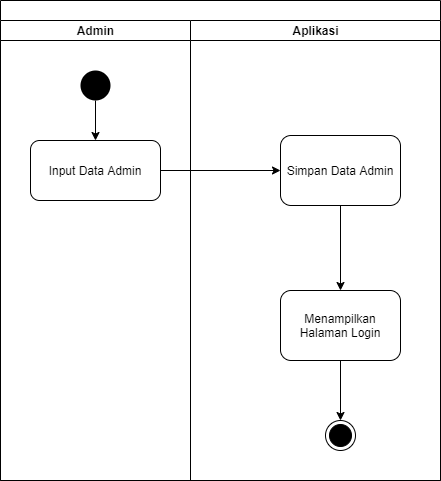

The diagram above was exported from draw.io. Its source (the exported page's mxGraphModel, read from the mxfile embedded in the PNG):
<mxGraphModel dx="782" dy="489" grid="1" gridSize="10" guides="1" tooltips="1" connect="1" arrows="1" fold="1" page="1" pageScale="1" pageWidth="850" pageHeight="1100" math="0" shadow="0">
  <root>
    <mxCell id="0" />
    <mxCell id="1" parent="0" />
    <mxCell id="MzL7LQFeSAPPaI2i0UpL-1" value="" style="swimlane;html=1;childLayout=stackLayout;resizeParent=1;resizeParentMax=0;startSize=20;" vertex="1" parent="1">
      <mxGeometry x="230" y="10" width="440" height="480" as="geometry">
        <mxRectangle x="220" y="10" width="60" height="20" as="alternateBounds" />
      </mxGeometry>
    </mxCell>
    <mxCell id="MzL7LQFeSAPPaI2i0UpL-2" value="Admin" style="swimlane;html=1;startSize=20;" vertex="1" parent="MzL7LQFeSAPPaI2i0UpL-1">
      <mxGeometry y="20" width="190" height="460" as="geometry" />
    </mxCell>
    <mxCell id="MzL7LQFeSAPPaI2i0UpL-7" style="edgeStyle=orthogonalEdgeStyle;rounded=0;orthogonalLoop=1;jettySize=auto;html=1;exitX=0.5;exitY=1;exitDx=0;exitDy=0;entryX=0.5;entryY=0;entryDx=0;entryDy=0;" edge="1" parent="MzL7LQFeSAPPaI2i0UpL-2" source="MzL7LQFeSAPPaI2i0UpL-5" target="MzL7LQFeSAPPaI2i0UpL-6">
      <mxGeometry relative="1" as="geometry" />
    </mxCell>
    <mxCell id="MzL7LQFeSAPPaI2i0UpL-5" value="" style="ellipse;fillColor=#000000;strokeColor=none;" vertex="1" parent="MzL7LQFeSAPPaI2i0UpL-2">
      <mxGeometry x="80" y="50" width="30" height="30" as="geometry" />
    </mxCell>
    <mxCell id="MzL7LQFeSAPPaI2i0UpL-6" value="Input Data Admin" style="shape=ext;rounded=1;html=1;whiteSpace=wrap;" vertex="1" parent="MzL7LQFeSAPPaI2i0UpL-2">
      <mxGeometry x="30" y="120" width="130" height="60" as="geometry" />
    </mxCell>
    <mxCell id="MzL7LQFeSAPPaI2i0UpL-10" style="edgeStyle=orthogonalEdgeStyle;rounded=0;orthogonalLoop=1;jettySize=auto;html=1;exitX=1;exitY=0.5;exitDx=0;exitDy=0;" edge="1" parent="MzL7LQFeSAPPaI2i0UpL-1" source="MzL7LQFeSAPPaI2i0UpL-6" target="MzL7LQFeSAPPaI2i0UpL-8">
      <mxGeometry relative="1" as="geometry" />
    </mxCell>
    <mxCell id="MzL7LQFeSAPPaI2i0UpL-3" value="Aplikasi" style="swimlane;html=1;startSize=20;" vertex="1" parent="MzL7LQFeSAPPaI2i0UpL-1">
      <mxGeometry x="190" y="20" width="250" height="460" as="geometry" />
    </mxCell>
    <mxCell id="MzL7LQFeSAPPaI2i0UpL-24" style="edgeStyle=orthogonalEdgeStyle;rounded=0;orthogonalLoop=1;jettySize=auto;html=1;exitX=0.5;exitY=1;exitDx=0;exitDy=0;entryX=0.5;entryY=0;entryDx=0;entryDy=0;" edge="1" parent="MzL7LQFeSAPPaI2i0UpL-3" source="MzL7LQFeSAPPaI2i0UpL-8" target="MzL7LQFeSAPPaI2i0UpL-11">
      <mxGeometry relative="1" as="geometry" />
    </mxCell>
    <mxCell id="MzL7LQFeSAPPaI2i0UpL-8" value="Simpan Data Admin" style="shape=ext;rounded=1;html=1;whiteSpace=wrap;" vertex="1" parent="MzL7LQFeSAPPaI2i0UpL-3">
      <mxGeometry x="90" y="115" width="120" height="70" as="geometry" />
    </mxCell>
    <mxCell id="MzL7LQFeSAPPaI2i0UpL-25" style="edgeStyle=orthogonalEdgeStyle;rounded=0;orthogonalLoop=1;jettySize=auto;html=1;exitX=0.5;exitY=1;exitDx=0;exitDy=0;entryX=0.5;entryY=0;entryDx=0;entryDy=0;" edge="1" parent="MzL7LQFeSAPPaI2i0UpL-3" source="MzL7LQFeSAPPaI2i0UpL-11" target="MzL7LQFeSAPPaI2i0UpL-20">
      <mxGeometry relative="1" as="geometry" />
    </mxCell>
    <mxCell id="MzL7LQFeSAPPaI2i0UpL-11" value="Menampilkan Halaman Login" style="shape=ext;rounded=1;html=1;whiteSpace=wrap;" vertex="1" parent="MzL7LQFeSAPPaI2i0UpL-3">
      <mxGeometry x="90" y="270" width="120" height="70" as="geometry" />
    </mxCell>
    <mxCell id="MzL7LQFeSAPPaI2i0UpL-20" value="" style="ellipse;html=1;shape=endState;fillColor=#000000;strokeColor=#000000;" vertex="1" parent="MzL7LQFeSAPPaI2i0UpL-3">
      <mxGeometry x="135" y="400" width="30" height="30" as="geometry" />
    </mxCell>
  </root>
</mxGraphModel>